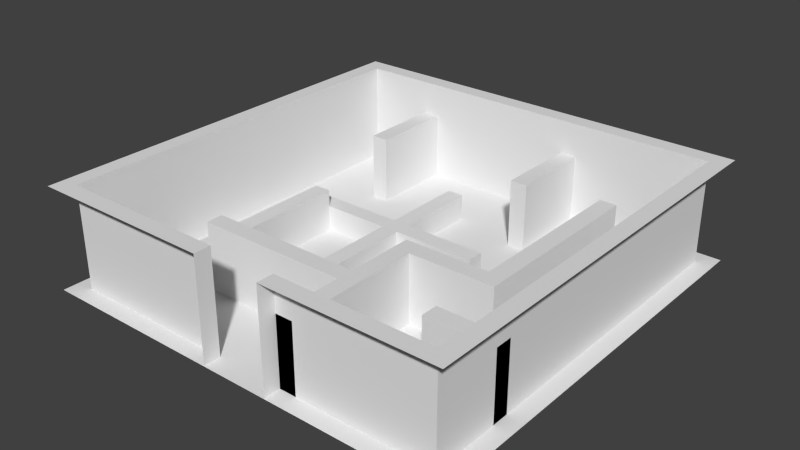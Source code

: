 # Source: testmaze0805.blend  (saved by Blender 2.68.0; exported with 4.5.12 LTS)
import bpy
from mathutils import Matrix  # noqa: F401  (used for matrix-valued properties, if any)

bpy.ops.wm.read_factory_settings(use_empty=True)
scene = bpy.context.scene
scene.name = 'Scene'

# ---- collections
col_collection_1 = bpy.data.collections.new('Collection 1'); scene.collection.children.link(col_collection_1)

# ---- world
world_world = bpy.data.worlds.new('World'); scene.world = world_world
world_world.color = (0.05088, 0.05088, 0.05088)
world_world.use_sun_shadow = False
world_world.sun_shadow_jitter_overblur = 0.0
world_world.cycles.sampling_method = 'MANUAL'
world_world.cycles.sample_map_resolution = 256

# ---- meshes
me_plane_007 = bpy.data.meshes.new('Plane.007')
me_plane_007.from_pydata([(12.52, -12.52, 0.0), (-12.52, -12.52, 0.0), (12.52, 12.52, 0.0), (-12.52, 12.52, 0.0)], [], [(1, 0, 2, 3)])
me_plane_007.use_remesh_preserve_volume = False
me_plane_007.use_remesh_preserve_attributes = False
me_plane_007.use_mirror_vertex_groups = False
me_plane_007.update()
me_plane_006 = bpy.data.meshes.new('Plane.006')
me_plane_006.from_pydata([(3.5, -11.5, 0.0), (2.5, -11.5, 0.0), (3.5, -7.5, 0.0), (2.5, -7.5, 0.0), (-6.5, -7.5, 0.0), (3.5, -6.5, 0.0), (2.5, -6.5, 0.0), (-6.5, -6.5, 0.0), (8.5, -3.5, 0.0), (7.5, -3.5, 0.0), (3.5, -3.5, 0.0), (2.5, -3.5, 0.0), (8.5, -2.5, 0.0), (7.5, -2.5, 0.0), (3.5, -2.5, 0.0), (2.5, -2.5, 0.0), (8.5, 7.5, 0.0), (7.5, 7.5, 0.0), (-6.5, -6.5, 4.0), (3.5, -11.5, 4.0), (2.5, -11.5, 4.0), (3.5, -7.5, 4.0), (2.5, -7.5, 4.0), (-6.5, -7.5, 4.0), (3.5, -6.5, 4.0), (2.5, -6.5, 4.0), (8.5, -3.5, 4.0), (7.5, -3.5, 4.0), (3.5, -3.5, 4.0), (2.5, -3.5, 4.0), (8.5, -2.5, 4.0), (7.5, -2.5, 4.0), (3.5, -2.5, 4.0), (2.5, -2.5, 4.0), (8.5, 7.5, 4.0), (7.5, 7.5, 4.0)], [], [(10, 9, 27, 28), (0, 2, 21, 19), (20, 19, 21, 22), (14, 32, 31, 13), (16, 17, 35, 34), (31, 30, 34, 35), (7, 18, 25, 6), (17, 13, 31, 35), (14, 15, 33, 32), (9, 8, 26, 27), (15, 11, 29, 33), (3, 1, 20, 22), (23, 22, 25, 18), (22, 21, 24, 25), (27, 26, 30, 31), (12, 16, 34, 30), (29, 28, 32, 33), (2, 5, 24, 21), (25, 24, 28, 29), (8, 12, 30, 26), (4, 3, 22, 23), (11, 6, 25, 29), (5, 10, 28, 24), (23, 18, 7, 4), (28, 27, 31, 32), (20, 1, 0, 19)])
me_plane_006.use_remesh_preserve_volume = False
me_plane_006.use_remesh_preserve_attributes = False
me_plane_006.use_mirror_vertex_groups = False
me_plane_006.update()
me_plane_005 = bpy.data.meshes.new('Plane.005')
me_plane_005.from_pydata([(11.5, -7.5, 0.0), (7.5, -7.5, 0.0), (11.5, -6.5, 0.0), (7.5, -6.5, 0.0), (11.5, -7.5, 4.0), (7.5, -7.5, 4.0), (11.5, -6.5, 4.0), (7.5, -6.5, 4.0)], [], [(3, 7, 6, 2), (3, 1, 5, 7), (5, 4, 6, 7), (5, 1, 0, 4), (6, 4, 0, 2)])
me_plane_005.use_remesh_preserve_volume = False
me_plane_005.use_remesh_preserve_attributes = False
me_plane_005.use_mirror_vertex_groups = False
me_plane_005.update()
me_plane_004 = bpy.data.meshes.new('Plane.004')
me_plane_004.from_pydata([(3.5, 6.5, 0.0), (2.5, 6.5, 0.0), (3.5, 11.5, 0.0), (2.5, 11.5, 0.0), (3.5, 6.5, 4.0), (2.5, 6.5, 4.0), (3.5, 11.5, 4.0), (2.5, 11.5, 4.0)], [], [(1, 0, 4, 5), (3, 1, 5, 7), (5, 4, 6, 7), (0, 2, 6, 4), (3, 7, 6, 2)])
me_plane_004.use_remesh_preserve_volume = False
me_plane_004.use_remesh_preserve_attributes = False
me_plane_004.use_mirror_vertex_groups = False
me_plane_004.update()
me_plane_003 = bpy.data.meshes.new('Plane.003')
me_plane_003.from_pydata([(-6.5, 6.5, 0.0), (-7.5, 6.5, 0.0), (-6.5, 11.5, 0.0), (-7.5, 11.5, 0.0), (-6.5, 6.5, 4.0), (-6.5, 11.5, 4.0), (-7.5, 11.5, 4.0), (-7.5, 6.5, 4.0)], [], [(3, 1, 7, 6), (7, 4, 5, 6), (0, 2, 5, 4), (4, 7, 1, 0), (2, 3, 6, 5)])
me_plane_003.use_remesh_preserve_volume = False
me_plane_003.use_remesh_preserve_attributes = False
me_plane_003.use_mirror_vertex_groups = False
me_plane_003.update()
me_plane_002 = bpy.data.meshes.new('Plane.002')
me_plane_002.from_pydata([(-6.5, -7.5, 0.0), (-7.5, -7.5, 0.0), (-6.5, 1.5, 0.0), (-7.5, 1.5, 0.0), (-6.5, -7.5, 2.5), (-7.5, -7.5, 2.5), (-6.5, 1.5, 2.5), (-7.5, 1.5, 2.5)], [], [(3, 1, 5, 7), (1, 0, 4, 5), (6, 4, 0, 2), (5, 4, 6, 7), (7, 6, 2, 3)])
me_plane_002.use_remesh_preserve_volume = False
me_plane_002.use_remesh_preserve_attributes = False
me_plane_002.use_mirror_vertex_groups = False
me_plane_002.update()
me_plane_001 = bpy.data.meshes.new('Plane.001')
me_plane_001.from_pydata([(-1.5, -3.5, 0.0), (-2.5, -3.5, 0.0), (3.5, 1.5, 0.0), (-1.5, 1.5, 0.0), (-2.5, 1.5, 0.0), (-2.5, 1.5, 0.0), (-7.5, 1.5, 0.0), (3.5, 2.5, 0.0), (-1.5, 2.5, 0.0), (-2.5, 2.5, 0.0), (-7.5, 2.5, 0.0), (-1.5, 7.5, 0.0), (-2.5, 7.5, 0.0), (-1.5, -3.5, 1.5), (-2.5, -3.5, 1.5), (3.5, 1.5, 1.5), (-1.5, 1.5, 1.5), (-2.5, 1.5, 1.5), (-7.5, 1.5, 1.5), (3.5, 2.5, 1.5), (-1.5, 2.5, 1.5), (-2.5, 2.5, 1.5), (-7.5, 2.5, 1.5), (-1.5, 7.5, 1.5), (-2.5, 7.5, 1.5), (-7.5, 1.5, 1.5)], [(25, 17)], [(2, 7, 19, 15), (1, 0, 13, 14), (3, 2, 15, 16), (17, 16, 20, 21), (16, 15, 19, 20), (10, 6, 18, 22), (11, 12, 24, 23), (9, 10, 22, 21), (12, 9, 21, 24), (0, 3, 16, 13), (7, 8, 20, 19), (4, 1, 14, 17), (21, 20, 23, 24), (5, 4, 17), (18, 17, 21, 22), (18, 6, 5, 17), (14, 13, 16, 17), (8, 11, 23, 20)])
me_plane_001.use_remesh_preserve_volume = False
me_plane_001.use_remesh_preserve_attributes = False
me_plane_001.use_mirror_vertex_groups = False
me_plane_001.update()
me_plane = bpy.data.meshes.new('Plane')
me_plane.from_pydata([(2.5, -12.5, 0.0), (-1.5, -12.5, 0.0), (11.5, -11.5, 0.0), (2.5, -11.5, 0.0), (-1.5, -11.5, 0.0), (-11.5, -11.5, 0.0), (11.5, 11.5, 0.0), (-11.5, 11.5, 0.0), (12.5, -12.5, 6.0), (-12.5, -12.5, 6.0), (12.5, 12.5, 6.0), (-12.5, 12.5, 6.0), (2.5, -12.5, 6.0), (-1.5, -12.5, 6.0), (11.5, -11.5, 6.0), (2.5, -11.5, 6.0), (-1.5, -11.5, 6.0), (-11.5, -11.5, 6.0), (11.5, 11.5, 6.0), (-11.5, 11.5, 6.0)], [], [(5, 7, 19, 17), (6, 2, 14, 18), (19, 18, 10, 11), (3, 0, 12, 15), (7, 6, 18, 19), (9, 17, 19, 11), (2, 3, 15, 14), (1, 4, 16, 13), (14, 8, 10, 18), (12, 8, 14, 15), (9, 13, 16, 17), (4, 5, 17, 16)])
me_plane.use_remesh_preserve_volume = False
me_plane.use_remesh_preserve_attributes = False
me_plane.use_mirror_vertex_groups = False
me_plane.update()

# ---- objects
ob_plane = bpy.data.objects.new('Plane', me_plane_007)
ob_wand01 = bpy.data.objects.new('wand01', me_plane_006)
ob_wand06 = bpy.data.objects.new('wand06', me_plane_005)
ob_wand05 = bpy.data.objects.new('wand05', me_plane_004)
ob_wand04 = bpy.data.objects.new('wand04', me_plane_003)
ob_wand02 = bpy.data.objects.new('wand02', me_plane_002)
ob_wand03 = bpy.data.objects.new('wand03', me_plane_001)
ob_aussenwand = bpy.data.objects.new('aussenwand', me_plane)

# ---- transforms, parenting, visibility, modifiers, constraints
ob_plane.location = (0.0, 0.0, 0.0)
ob_plane.lineart.crease_threshold = 0.0
ob_wand01.location = (0.0, 0.0, 0.0)
ob_wand01.lineart.crease_threshold = 0.0
ob_wand06.location = (0.0, 0.0, 0.0)
ob_wand06.lineart.crease_threshold = 0.0
ob_wand05.location = (0.0, 0.0, 0.0)
ob_wand05.lineart.crease_threshold = 0.0
ob_wand04.location = (0.0, 0.0, 0.0)
ob_wand04.lineart.crease_threshold = 0.0
ob_wand02.location = (0.0, 0.0, 0.0)
ob_wand02.lineart.crease_threshold = 0.0
ob_wand03.location = (0.0, 0.0, 0.0)
ob_wand03.lineart.crease_threshold = 0.0
ob_aussenwand.location = (0.0, 0.0, 0.0)
ob_aussenwand.lineart.crease_threshold = 0.0

# ---- collection membership
col_collection_1.objects.link(ob_plane)
col_collection_1.objects.link(ob_wand01)
col_collection_1.objects.link(ob_wand06)
col_collection_1.objects.link(ob_wand05)
col_collection_1.objects.link(ob_wand04)
col_collection_1.objects.link(ob_wand02)
col_collection_1.objects.link(ob_wand03)
col_collection_1.objects.link(ob_aussenwand)

# ---- scene / render settings (as saved in the file)
scene.frame_start = 1; scene.frame_end = 250; scene.frame_set(1)
scene.render.engine = 'BLENDER_EEVEE_NEXT'
scene.render.image_settings.color_mode = 'RGB'
scene.render.image_settings.compression = 90
scene.render.resolution_percentage = 50
scene.render.dither_intensity = 0.0
scene.cycles.use_denoising = False
scene.cycles.samples = 10
scene.cycles.sampling_pattern = 'TABULATED_SOBOL'
scene.cycles.light_sampling_threshold = 0.0
scene.cycles.use_adaptive_sampling = False
scene.cycles.use_light_tree = False
scene.cycles.blur_glossy = 0.0
scene.cycles.volume_bounces = 1
scene.cycles.pixel_filter_type = 'GAUSSIAN'
scene.cycles.sample_clamp_indirect = 0.0
scene.view_settings.view_transform = 'Standard'
bpy.context.view_layer.update()

# ---- added for rendering (the .blend has no active camera and no usable light): camera, sun
cam_auto = bpy.data.cameras.new('AutoCamera')
cam_auto.lens = 50.0
cam_auto.sensor_width = 36.0
cam_auto.clip_end = 1000.0
ob_auto_camera = bpy.data.objects.new('AutoCamera', cam_auto)
scene.collection.objects.link(ob_auto_camera)
ob_auto_camera.location = (33.2271, -39.8726, 29.5817)
ob_auto_camera.rotation_euler = (1.09748, -7.21219e-08, 0.694738)
scene.camera = ob_auto_camera
light_auto_sun = bpy.data.lights.new('AutoSun', 'SUN')
light_auto_sun.energy = 3.0
light_auto_sun.angle = 0.0523599
ob_auto_sun = bpy.data.objects.new('AutoSun', light_auto_sun)
scene.collection.objects.link(ob_auto_sun)
ob_auto_sun.rotation_euler = (0.872665, 0.174533, 0.523599)
bpy.context.view_layer.update()
